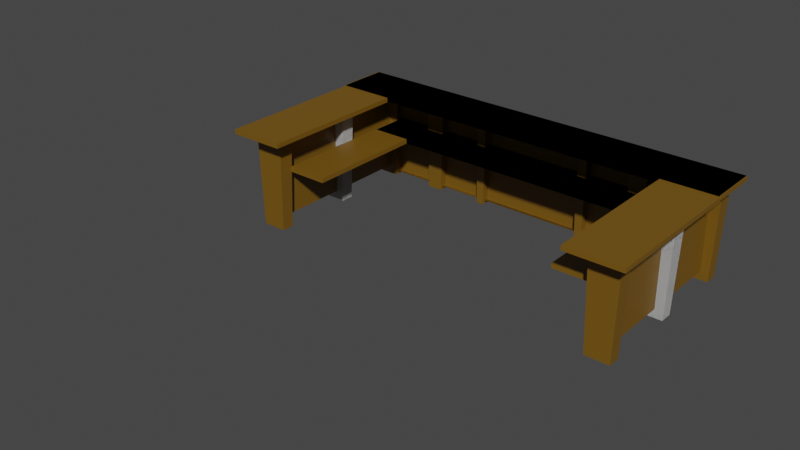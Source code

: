 # Source: reception.blend  (saved by Blender 2.80.75; exported with 4.5.12 LTS)
import bpy
from mathutils import Matrix  # noqa: F401  (used for matrix-valued properties, if any)

bpy.ops.wm.read_factory_settings(use_empty=True)
scene = bpy.context.scene
scene.name = 'Scene'

# ---- collections
col_collection = bpy.data.collections.new('Collection'); scene.collection.children.link(col_collection)

# ---- materials (node trees are filled in below, after node groups)
mat_material_001 = bpy.data.materials.new('Material.001')
mat_material_001.use_transparent_shadow = False

# ---- material node trees
mat_material_001.use_nodes = True; mat_material_001.node_tree.nodes.clear()
_N = mat_material_001.node_tree.nodes; _L = mat_material_001.node_tree.links
n0 = _N.new('ShaderNodeOutputMaterial'); n0.name = 'Material Output'; n0.location = (300, 300)
n1 = _N.new('ShaderNodeBsdfPrincipled'); n1.name = 'Principled BSDF'; n1.location = (10, 300)
n1.distribution = 'GGX'
n1.subsurface_method = 'BURLEY'
n1.inputs[0].default_value = (0.1789, 0.09011, 0.005322, 1.0)
n1.inputs[3].default_value = 1.45
n1.inputs[27].default_value = (0.0, 0.0, 0.0, 1.0)
n1.inputs[28].default_value = 1.0
_L.new(n1.outputs[0], n0.inputs[0])
n0.is_active_output = True

# ---- world
world_world = bpy.data.worlds.new('World'); scene.world = world_world
world_world.use_nodes = True; world_world.node_tree.nodes.clear()
_N = world_world.node_tree.nodes; _L = world_world.node_tree.links
n0 = _N.new('ShaderNodeOutputWorld'); n0.name = 'World Output'; n0.location = (300, 300)
n1 = _N.new('ShaderNodeBackground'); n1.name = 'Background'; n1.location = (10, 300)
n1.inputs[0].default_value = (0.05088, 0.05088, 0.05088, 1.0)
_L.new(n1.outputs[0], n0.inputs[0])
n0.is_active_output = True
world_world.color = (0.05088, 0.05088, 0.05088)
world_world.use_sun_shadow = False
world_world.sun_shadow_jitter_overblur = 0.0

# ---- meshes
me_cube_003 = bpy.data.meshes.new('Cube.003')
me_cube_003.from_pydata([(5.611, -0.4061, 0.01973), (5.515, -0.5021, 3.943), (5.611, 0.4061, 0.01973), (5.515, 0.5021, 3.943), (6.424, -0.4061, 0.01973), (6.519, -0.5021, 3.943), (6.424, 0.4061, 0.01973), (6.519, 0.5021, 3.943), (-5.611, -0.4061, 0.01973), (-5.515, -0.5021, 3.943), (-5.611, 0.4061, 0.01973), (-5.515, 0.5021, 3.943), (-6.424, -0.4061, 0.01973), (-6.519, -0.5021, 3.943), (-6.424, 0.4061, 0.01973), (-6.519, 0.5021, 3.943)], [], [(0, 1, 3, 2), (2, 3, 7, 6), (6, 7, 5, 4), (4, 5, 1, 0), (2, 6, 4, 0), (7, 3, 1, 5), (8, 10, 11, 9), (10, 14, 15, 11), (14, 12, 13, 15), (12, 8, 9, 13), (10, 8, 12, 14), (15, 13, 9, 11)])
_uv = me_cube_003.uv_layers.new(name='UVMap')
_uv.uv.foreach_set('vector', [0.375, 0.0, 0.625, 0.0, 0.625, 0.25, 0.375, 0.25, 0.375, 0.25, 0.625, 0.25, 0.625, 0.5, 0.375, 0.5, 0.375, 0.5, 0.625, 0.5, 0.625, 0.75, 0.375, 0.75, 0.375, 0.75, 0.625, 0.75, 0.625, 1.0, 0.375, 1.0, 0.125, 0.5, 0.375, 0.5, 0.375, 0.75, 0.125, 0.75, 0.625, 0.5, 0.875, 0.5, 0.875, 0.75, 0.625, 0.75, 0.375, 0.0, 0.375, 0.25, 0.625, 0.25, 0.625, 0.0, 0.375, 0.25, 0.375, 0.5, 0.625, 0.5, 0.625, 0.25, 0.375, 0.5, 0.375, 0.75, 0.625, 0.75, 0.625, 0.5, 0.375, 0.75, 0.375, 1.0, 0.625, 1.0, 0.625, 0.75, 0.125, 0.5, 0.125, 0.75, 0.375, 0.75, 0.375, 0.5, 0.625, 0.5, 0.625, 0.75, 0.875, 0.75, 0.875, 0.5])
me_cube_003.materials.append(mat_material_001)
me_cube_003.use_remesh_preserve_volume = False
me_cube_003.use_remesh_preserve_attributes = False
me_cube_003.use_mirror_vertex_groups = False
me_cube_003.update()
me_plane = bpy.data.meshes.new('Plane')
me_plane.from_pydata([(-1.031, -1.0, 0.04124), (1.031, -1.0, 0.04124), (-1.0, 1.182, 0.04124), (1.0, 1.182, 0.04124), (-1.031, -1.0, -5.294e-23), (1.031, -1.0, -5.294e-23), (-1.0, 1.182, -0.01928), (-1.031, -1.0, -0.01928), (1.031, -1.0, -0.01928), (1.0, 1.182, -0.01928)], [], [(1, 3, 9, 8), (1, 0, 4, 5), (7, 8, 9, 6), (2, 0, 7, 6), (3, 2, 6, 9), (0, 1, 8, 7)])
_uv = me_plane.uv_layers.new(name='UVMap')
_uv.uv.foreach_set('vector', [0.0, 0.0, 0.0, 0.0, 0.0, 0.0, 0.0, 0.0, 1.0, 0.0, 0.0, 0.0, 0.0, 0.0, 1.0, 0.0, 0.0, 0.0, 1.0, 0.0, 1.0, 1.0, 0.0, 1.0, 0.0, 0.0, 0.0, 0.0, 0.0, 0.0, 0.0, 0.0, 0.0, 0.0, 0.0, 0.0, 0.0, 0.0, 0.0, 0.0, 0.0, 0.0, 1.0, 0.0, 1.0, 0.0, 0.0, 0.0])
me_plane.materials.append(mat_material_001)
me_plane.use_remesh_preserve_volume = False
me_plane.use_remesh_preserve_attributes = False
me_plane.use_mirror_vertex_groups = False
me_plane.update()
me_cube_004 = bpy.data.meshes.new('Cube.004')
me_cube_004.from_pydata([(5.611, -0.4061, 0.01973), (5.515, -0.5021, 3.943), (5.611, 0.4061, 0.01973), (5.515, 0.5021, 3.943), (6.424, -0.4061, 0.01973), (6.519, -0.5021, 3.943), (6.424, 0.4061, 0.01973), (6.519, 0.5021, 3.943), (-5.611, -0.4061, 0.01973), (-5.515, -0.5021, 3.943), (-5.611, 0.4061, 0.01973), (-5.515, 0.5021, 3.943), (-6.424, -0.4061, 0.01973), (-6.519, -0.5021, 3.943), (-6.424, 0.4061, 0.01973), (-6.519, 0.5021, 3.943)], [], [(0, 1, 3, 2), (2, 3, 7, 6), (6, 7, 5, 4), (4, 5, 1, 0), (2, 6, 4, 0), (7, 3, 1, 5), (8, 10, 11, 9), (10, 14, 15, 11), (14, 12, 13, 15), (12, 8, 9, 13), (10, 8, 12, 14), (15, 13, 9, 11)])
_uv = me_cube_004.uv_layers.new(name='UVMap')
_uv.uv.foreach_set('vector', [0.375, 0.0, 0.625, 0.0, 0.625, 0.25, 0.375, 0.25, 0.375, 0.25, 0.625, 0.25, 0.625, 0.5, 0.375, 0.5, 0.375, 0.5, 0.625, 0.5, 0.625, 0.75, 0.375, 0.75, 0.375, 0.75, 0.625, 0.75, 0.625, 1.0, 0.375, 1.0, 0.125, 0.5, 0.375, 0.5, 0.375, 0.75, 0.125, 0.75, 0.625, 0.5, 0.875, 0.5, 0.875, 0.75, 0.625, 0.75, 0.375, 0.0, 0.375, 0.25, 0.625, 0.25, 0.625, 0.0, 0.375, 0.25, 0.375, 0.5, 0.625, 0.5, 0.625, 0.25, 0.375, 0.5, 0.375, 0.75, 0.625, 0.75, 0.625, 0.5, 0.375, 0.75, 0.375, 1.0, 0.625, 1.0, 0.625, 0.75, 0.125, 0.5, 0.125, 0.75, 0.375, 0.75, 0.375, 0.5, 0.625, 0.5, 0.625, 0.75, 0.875, 0.75, 0.875, 0.5])
me_cube_004.materials.append(mat_material_001)
me_cube_004.use_remesh_preserve_volume = False
me_cube_004.use_remesh_preserve_attributes = False
me_cube_004.use_mirror_vertex_groups = False
me_cube_004.update()
me_plane_001 = bpy.data.meshes.new('Plane.001')
me_plane_001.from_pydata([(-1.0, -1.0, -2.303), (1.0, -1.0, -2.303), (-1.0, 1.0, -2.303), (1.0, 1.0, -2.303), (-1.0, -1.0, -2.421), (1.0, -1.0, -2.421), (-1.0, 1.0, -2.421), (1.0, 1.0, -2.421), (-1.0, -1.0, 2.303), (1.0, -1.0, 2.303), (-1.0, 1.0, 2.303), (1.0, 1.0, 2.303), (-1.0, -1.0, 2.421), (1.0, -1.0, 2.421), (-1.0, 1.0, 2.421), (1.0, 1.0, 2.421)], [], [(0, 2, 3, 1), (4, 5, 7, 6), (1, 3, 7, 5), (2, 0, 4, 6), (3, 2, 6, 7), (0, 1, 5, 4), (8, 9, 11, 10), (12, 14, 15, 13), (9, 13, 15, 11), (10, 14, 12, 8), (11, 15, 14, 10), (8, 12, 13, 9)])
_uv = me_plane_001.uv_layers.new(name='UVMap')
_uv.uv.foreach_set('vector', [0.0, 0.0, 0.0, 1.0, 1.0, 1.0, 1.0, 0.0, 0.0, 0.0, 1.0, 0.0, 1.0, 1.0, 0.0, 1.0, 1.0, 0.0, 1.0, 1.0, 1.0, 1.0, 1.0, 0.0, 0.0, 1.0, 0.0, 0.0, 0.0, 0.0, 0.0, 1.0, 1.0, 1.0, 0.0, 1.0, 0.0, 1.0, 1.0, 1.0, 0.0, 0.0, 1.0, 0.0, 1.0, 0.0, 0.0, 0.0, 0.0, 0.0, 1.0, 0.0, 1.0, 1.0, 0.0, 1.0, 0.0, 0.0, 0.0, 1.0, 1.0, 1.0, 1.0, 0.0, 1.0, 0.0, 1.0, 0.0, 1.0, 1.0, 1.0, 1.0, 0.0, 1.0, 0.0, 1.0, 0.0, 0.0, 0.0, 0.0, 1.0, 1.0, 1.0, 1.0, 0.0, 1.0, 0.0, 1.0, 0.0, 0.0, 0.0, 0.0, 1.0, 0.0, 1.0, 0.0])
me_plane_001.materials.append(mat_material_001)
me_plane_001.use_remesh_preserve_volume = False
me_plane_001.use_remesh_preserve_attributes = False
me_plane_001.use_mirror_vertex_groups = False
me_plane_001.update()
me_cube_005 = bpy.data.meshes.new('Cube.005')
me_cube_005.from_pydata([(-7.269, -6.148, -0.8609), (-7.269, -6.148, -0.6742), (-7.269, 0.564, -0.8609), (-7.269, 0.564, -0.6742), (7.3, -6.148, -0.8609), (7.3, -6.148, -0.6742), (7.3, 0.564, -0.8609), (7.3, 0.564, -0.6742)], [], [(0, 1, 3, 2), (2, 3, 7, 6), (6, 7, 5, 4), (4, 5, 1, 0), (2, 6, 4, 0), (7, 3, 1, 5)])
_uv = me_cube_005.uv_layers.new(name='UVMap')
_uv.uv.foreach_set('vector', [0.375, 0.0, 0.625, 0.0, 0.625, 0.25, 0.375, 0.25, 0.375, 0.25, 0.625, 0.25, 0.625, 0.5, 0.375, 0.5, 0.375, 0.5, 0.625, 0.5, 0.625, 0.75, 0.375, 0.75, 0.375, 0.75, 0.625, 0.75, 0.625, 1.0, 0.375, 1.0, 0.125, 0.5, 0.375, 0.5, 0.375, 0.75, 0.125, 0.75, 0.625, 0.5, 0.875, 0.5, 0.875, 0.75, 0.625, 0.75])
me_cube_005.materials.append(mat_material_001)
me_cube_005.use_remesh_preserve_volume = False
me_cube_005.use_remesh_preserve_attributes = False
me_cube_005.use_mirror_vertex_groups = False
me_cube_005.update()
me_circle = bpy.data.meshes.new('Circle')
me_circle.from_pydata([], [], [])
_uv = me_circle.uv_layers.new(name='UVMap')
_uv.uv.foreach_set('vector', [])
me_circle.use_remesh_preserve_volume = False
me_circle.use_remesh_preserve_attributes = False
me_circle.use_mirror_vertex_groups = False
me_circle.update()
me_cube_006 = bpy.data.meshes.new('Cube.006')
me_cube_006.from_pydata([(5.611, -0.4061, 0.01973), (5.515, -0.5021, 3.943), (5.611, 0.4061, 0.01973), (5.515, 0.5021, 3.943), (6.424, -0.4061, 0.01973), (6.519, -0.5021, 3.943), (6.424, 0.4061, 0.01973), (6.519, 0.5021, 3.943), (-5.611, -0.4061, 0.01973), (-5.515, -0.5021, 3.943), (-5.611, 0.4061, 0.01973), (-5.515, 0.5021, 3.943), (-6.424, -0.4061, 0.01973), (-6.519, -0.5021, 3.943), (-6.424, 0.4061, 0.01973), (-6.519, 0.5021, 3.943)], [], [(0, 1, 3, 2), (2, 3, 7, 6), (6, 7, 5, 4), (4, 5, 1, 0), (2, 6, 4, 0), (7, 3, 1, 5), (8, 10, 11, 9), (10, 14, 15, 11), (14, 12, 13, 15), (12, 8, 9, 13), (10, 8, 12, 14), (15, 13, 9, 11)])
_uv = me_cube_006.uv_layers.new(name='UVMap')
_uv.uv.foreach_set('vector', [0.375, 0.0, 0.625, 0.0, 0.625, 0.25, 0.375, 0.25, 0.375, 0.25, 0.625, 0.25, 0.625, 0.5, 0.375, 0.5, 0.375, 0.5, 0.625, 0.5, 0.625, 0.75, 0.375, 0.75, 0.375, 0.75, 0.625, 0.75, 0.625, 1.0, 0.375, 1.0, 0.125, 0.5, 0.375, 0.5, 0.375, 0.75, 0.125, 0.75, 0.625, 0.5, 0.875, 0.5, 0.875, 0.75, 0.625, 0.75, 0.375, 0.0, 0.375, 0.25, 0.625, 0.25, 0.625, 0.0, 0.375, 0.25, 0.375, 0.5, 0.625, 0.5, 0.625, 0.25, 0.375, 0.5, 0.375, 0.75, 0.625, 0.75, 0.625, 0.5, 0.375, 0.75, 0.375, 1.0, 0.625, 1.0, 0.625, 0.75, 0.125, 0.5, 0.125, 0.75, 0.375, 0.75, 0.375, 0.5, 0.625, 0.5, 0.625, 0.75, 0.875, 0.75, 0.875, 0.5])
me_cube_006.materials.append(mat_material_001)
me_cube_006.use_remesh_preserve_volume = False
me_cube_006.use_remesh_preserve_attributes = False
me_cube_006.use_mirror_vertex_groups = False
me_cube_006.update()
me_cube_007 = bpy.data.meshes.new('Cube.007')
me_cube_007.from_pydata([(5.611, -0.4061, 0.01973), (5.515, -0.5021, 3.943), (5.611, 0.4061, 0.01973), (5.515, 0.5021, 3.943), (6.424, -0.4061, 0.01973), (6.519, -0.5021, 3.943), (6.424, 0.4061, 0.01973), (6.519, 0.5021, 3.943), (-5.611, -0.4061, 0.01973), (-5.515, -0.5021, 3.943), (-5.611, 0.4061, 0.01973), (-5.515, 0.5021, 3.943), (-6.424, -0.4061, 0.01973), (-6.519, -0.5021, 3.943), (-6.424, 0.4061, 0.01973), (-6.519, 0.5021, 3.943)], [], [(0, 1, 3, 2), (2, 3, 7, 6), (6, 7, 5, 4), (4, 5, 1, 0), (2, 6, 4, 0), (7, 3, 1, 5), (8, 10, 11, 9), (10, 14, 15, 11), (14, 12, 13, 15), (12, 8, 9, 13), (10, 8, 12, 14), (15, 13, 9, 11)])
_uv = me_cube_007.uv_layers.new(name='UVMap')
_uv.uv.foreach_set('vector', [0.375, 0.0, 0.625, 0.0, 0.625, 0.25, 0.375, 0.25, 0.375, 0.25, 0.625, 0.25, 0.625, 0.5, 0.375, 0.5, 0.375, 0.5, 0.625, 0.5, 0.625, 0.75, 0.375, 0.75, 0.375, 0.75, 0.625, 0.75, 0.625, 1.0, 0.375, 1.0, 0.125, 0.5, 0.375, 0.5, 0.375, 0.75, 0.125, 0.75, 0.625, 0.5, 0.875, 0.5, 0.875, 0.75, 0.625, 0.75, 0.375, 0.0, 0.375, 0.25, 0.625, 0.25, 0.625, 0.0, 0.375, 0.25, 0.375, 0.5, 0.625, 0.5, 0.625, 0.25, 0.375, 0.5, 0.375, 0.75, 0.625, 0.75, 0.625, 0.5, 0.375, 0.75, 0.375, 1.0, 0.625, 1.0, 0.625, 0.75, 0.125, 0.5, 0.125, 0.75, 0.375, 0.75, 0.375, 0.5, 0.625, 0.5, 0.625, 0.75, 0.875, 0.75, 0.875, 0.5])
me_cube_007.materials.append(mat_material_001)
me_cube_007.use_remesh_preserve_volume = False
me_cube_007.use_remesh_preserve_attributes = False
me_cube_007.use_mirror_vertex_groups = False
me_cube_007.update()
me_cube_008 = bpy.data.meshes.new('Cube.008')
me_cube_008.from_pydata([(5.611, -0.4061, 0.01973), (5.515, -0.5021, 3.943), (5.611, 0.4061, 0.01973), (5.515, 0.5021, 3.943), (6.424, -0.4061, 0.01973), (6.519, -0.5021, 3.943), (6.424, 0.4061, 0.01973), (6.519, 0.5021, 3.943)], [], [(0, 1, 3, 2), (2, 3, 7, 6), (6, 7, 5, 4), (4, 5, 1, 0), (2, 6, 4, 0), (7, 3, 1, 5)])
_uv = me_cube_008.uv_layers.new(name='UVMap')
_uv.uv.foreach_set('vector', [0.375, 0.0, 0.625, 0.0, 0.625, 0.25, 0.375, 0.25, 0.375, 0.25, 0.625, 0.25, 0.625, 0.5, 0.375, 0.5, 0.375, 0.5, 0.625, 0.5, 0.625, 0.75, 0.375, 0.75, 0.375, 0.75, 0.625, 0.75, 0.625, 1.0, 0.375, 1.0, 0.125, 0.5, 0.375, 0.5, 0.375, 0.75, 0.125, 0.75, 0.625, 0.5, 0.875, 0.5, 0.875, 0.75, 0.625, 0.75])
me_cube_008.use_remesh_preserve_volume = False
me_cube_008.use_remesh_preserve_attributes = False
me_cube_008.use_mirror_vertex_groups = False
me_cube_008.update()
me_cube_009 = bpy.data.meshes.new('Cube.009')
me_cube_009.from_pydata([(5.611, -0.4061, 0.01973), (5.515, -0.5021, 3.943), (5.611, 0.4061, 0.01973), (5.515, 0.5021, 3.943), (6.424, -0.4061, 0.01973), (6.519, -0.5021, 3.943), (6.424, 0.4061, 0.01973), (6.519, 0.5021, 3.943), (-5.611, -0.4061, 0.01973), (-5.515, -0.5021, 3.943), (-5.611, 0.4061, 0.01973), (-5.515, 0.5021, 3.943), (-6.424, -0.4061, 0.01973), (-6.519, -0.5021, 3.943), (-6.424, 0.4061, 0.01973), (-6.519, 0.5021, 3.943)], [], [(0, 1, 3, 2), (2, 3, 7, 6), (6, 7, 5, 4), (4, 5, 1, 0), (2, 6, 4, 0), (7, 3, 1, 5), (8, 10, 11, 9), (10, 14, 15, 11), (14, 12, 13, 15), (12, 8, 9, 13), (10, 8, 12, 14), (15, 13, 9, 11)])
_uv = me_cube_009.uv_layers.new(name='UVMap')
_uv.uv.foreach_set('vector', [0.375, 0.0, 0.625, 0.0, 0.625, 0.25, 0.375, 0.25, 0.375, 0.25, 0.625, 0.25, 0.625, 0.5, 0.375, 0.5, 0.375, 0.5, 0.625, 0.5, 0.625, 0.75, 0.375, 0.75, 0.375, 0.75, 0.625, 0.75, 0.625, 1.0, 0.375, 1.0, 0.125, 0.5, 0.375, 0.5, 0.375, 0.75, 0.125, 0.75, 0.625, 0.5, 0.875, 0.5, 0.875, 0.75, 0.625, 0.75, 0.375, 0.0, 0.375, 0.25, 0.625, 0.25, 0.625, 0.0, 0.375, 0.25, 0.375, 0.5, 0.625, 0.5, 0.625, 0.25, 0.375, 0.5, 0.375, 0.75, 0.625, 0.75, 0.625, 0.5, 0.375, 0.75, 0.375, 1.0, 0.625, 1.0, 0.625, 0.75, 0.125, 0.5, 0.125, 0.75, 0.375, 0.75, 0.375, 0.5, 0.625, 0.5, 0.625, 0.75, 0.875, 0.75, 0.875, 0.5])
me_cube_009.materials.append(mat_material_001)
me_cube_009.use_remesh_preserve_volume = False
me_cube_009.use_remesh_preserve_attributes = False
me_cube_009.use_mirror_vertex_groups = False
me_cube_009.update()
me_plane_002 = bpy.data.meshes.new('Plane.002')
me_plane_002.from_pydata([(-1.0, -1.0, -2.303), (1.0, -1.0, -2.303), (-1.0, 1.0, -2.303), (1.0, 1.0, -2.303), (-1.0, -1.0, -2.421), (1.0, -1.0, -2.421), (-1.0, 1.0, -2.421), (1.0, 1.0, -2.421), (-1.0, -1.0, 2.303), (1.0, -1.0, 2.303), (-1.0, 1.0, 2.303), (1.0, 1.0, 2.303), (-1.0, -1.0, 2.421), (1.0, -1.0, 2.421), (-1.0, 1.0, 2.421), (1.0, 1.0, 2.421)], [], [(0, 2, 3, 1), (4, 5, 7, 6), (1, 3, 7, 5), (2, 0, 4, 6), (3, 2, 6, 7), (0, 1, 5, 4), (8, 9, 11, 10), (12, 14, 15, 13), (9, 13, 15, 11), (10, 14, 12, 8), (11, 15, 14, 10), (8, 12, 13, 9)])
_uv = me_plane_002.uv_layers.new(name='UVMap')
_uv.uv.foreach_set('vector', [0.0, 0.0, 0.0, 1.0, 1.0, 1.0, 1.0, 0.0, 0.0, 0.0, 1.0, 0.0, 1.0, 1.0, 0.0, 1.0, 1.0, 0.0, 1.0, 1.0, 1.0, 1.0, 1.0, 0.0, 0.0, 1.0, 0.0, 0.0, 0.0, 0.0, 0.0, 1.0, 1.0, 1.0, 0.0, 1.0, 0.0, 1.0, 1.0, 1.0, 0.0, 0.0, 1.0, 0.0, 1.0, 0.0, 0.0, 0.0, 0.0, 0.0, 1.0, 0.0, 1.0, 1.0, 0.0, 1.0, 0.0, 0.0, 0.0, 1.0, 1.0, 1.0, 1.0, 0.0, 1.0, 0.0, 1.0, 0.0, 1.0, 1.0, 1.0, 1.0, 0.0, 1.0, 0.0, 1.0, 0.0, 0.0, 0.0, 0.0, 1.0, 1.0, 1.0, 1.0, 0.0, 1.0, 0.0, 1.0, 0.0, 0.0, 0.0, 0.0, 1.0, 0.0, 1.0, 0.0])
me_plane_002.materials.append(mat_material_001)
me_plane_002.use_remesh_preserve_volume = False
me_plane_002.use_remesh_preserve_attributes = False
me_plane_002.use_mirror_vertex_groups = False
me_plane_002.update()
me_cube_000 = bpy.data.meshes.new('Cube.000')
me_cube_000.from_pydata([(-7.269, -6.148, -0.8609), (-7.269, -6.148, -0.6742), (-7.269, 0.564, -0.8609), (-7.269, 0.564, -0.6742), (7.3, -6.148, -0.8609), (7.3, -6.148, -0.6742), (7.3, 0.564, -0.8609), (7.3, 0.564, -0.6742)], [], [(0, 1, 3, 2), (2, 3, 7, 6), (6, 7, 5, 4), (4, 5, 1, 0), (2, 6, 4, 0), (7, 3, 1, 5)])
_uv = me_cube_000.uv_layers.new(name='UVMap')
_uv.uv.foreach_set('vector', [0.375, 0.0, 0.625, 0.0, 0.625, 0.25, 0.375, 0.25, 0.375, 0.25, 0.625, 0.25, 0.625, 0.5, 0.375, 0.5, 0.375, 0.5, 0.625, 0.5, 0.625, 0.75, 0.375, 0.75, 0.375, 0.75, 0.625, 0.75, 0.625, 1.0, 0.375, 1.0, 0.125, 0.5, 0.375, 0.5, 0.375, 0.75, 0.125, 0.75, 0.625, 0.5, 0.875, 0.5, 0.875, 0.75, 0.625, 0.75])
me_cube_000.materials.append(mat_material_001)
me_cube_000.use_remesh_preserve_volume = False
me_cube_000.use_remesh_preserve_attributes = False
me_cube_000.use_mirror_vertex_groups = False
me_cube_000.update()
me_cube_001 = bpy.data.meshes.new('Cube.001')
me_cube_001.from_pydata([(-7.269, -6.148, -0.8609), (-7.269, -6.148, -0.6742), (-7.269, 0.564, -0.8609), (-7.269, 0.564, -0.6742), (7.3, -6.148, -0.8609), (7.3, -6.148, -0.6742), (7.3, 0.564, -0.8609), (7.3, 0.564, -0.6742)], [], [(0, 1, 3, 2), (2, 3, 7, 6), (6, 7, 5, 4), (4, 5, 1, 0), (2, 6, 4, 0), (7, 3, 1, 5)])
_uv = me_cube_001.uv_layers.new(name='UVMap')
_uv.uv.foreach_set('vector', [0.375, 0.0, 0.625, 0.0, 0.625, 0.25, 0.375, 0.25, 0.375, 0.25, 0.625, 0.25, 0.625, 0.5, 0.375, 0.5, 0.375, 0.5, 0.625, 0.5, 0.625, 0.75, 0.375, 0.75, 0.375, 0.75, 0.625, 0.75, 0.625, 1.0, 0.375, 1.0, 0.125, 0.5, 0.375, 0.5, 0.375, 0.75, 0.125, 0.75, 0.625, 0.5, 0.875, 0.5, 0.875, 0.75, 0.625, 0.75])
me_cube_001.materials.append(mat_material_001)
me_cube_001.use_remesh_preserve_volume = False
me_cube_001.use_remesh_preserve_attributes = False
me_cube_001.use_mirror_vertex_groups = False
me_cube_001.update()
me_cube_002 = bpy.data.meshes.new('Cube.002')
me_cube_002.from_pydata([(-7.269, -6.148, -0.8609), (-7.269, -6.148, -0.6742), (-7.269, -0.8088, -0.8609), (-7.269, -0.8088, -0.6742), (7.3, -6.148, -0.8609), (7.3, -6.148, -0.6742), (7.3, -0.8088, -0.8609), (7.3, -0.8088, -0.6742)], [], [(0, 1, 3, 2), (2, 3, 7, 6), (6, 7, 5, 4), (4, 5, 1, 0), (2, 6, 4, 0), (7, 3, 1, 5)])
_uv = me_cube_002.uv_layers.new(name='UVMap')
_uv.uv.foreach_set('vector', [0.375, 0.0, 0.625, 0.0, 0.625, 0.25, 0.375, 0.25, 0.375, 0.25, 0.625, 0.25, 0.625, 0.5, 0.375, 0.5, 0.375, 0.5, 0.625, 0.5, 0.625, 0.75, 0.375, 0.75, 0.375, 0.75, 0.625, 0.75, 0.625, 1.0, 0.375, 1.0, 0.125, 0.5, 0.375, 0.5, 0.375, 0.75, 0.125, 0.75, 0.625, 0.5, 0.875, 0.5, 0.875, 0.75, 0.625, 0.75])
me_cube_002.materials.append(mat_material_001)
me_cube_002.use_remesh_preserve_volume = False
me_cube_002.use_remesh_preserve_attributes = False
me_cube_002.use_mirror_vertex_groups = False
me_cube_002.update()
me_cube_010 = bpy.data.meshes.new('Cube.010')
me_cube_010.from_pydata([(-7.269, -6.148, -0.8609), (-7.269, -6.148, -0.6742), (-7.269, -0.7856, -0.8609), (-7.269, -0.7856, -0.6742), (7.3, -6.148, -0.8609), (7.3, -6.148, -0.6742), (7.3, -0.7856, -0.8609), (7.3, -0.7856, -0.6742)], [], [(0, 1, 3, 2), (2, 3, 7, 6), (6, 7, 5, 4), (4, 5, 1, 0), (2, 6, 4, 0), (7, 3, 1, 5)])
_uv = me_cube_010.uv_layers.new(name='UVMap')
_uv.uv.foreach_set('vector', [0.375, 0.0, 0.625, 0.0, 0.625, 0.25, 0.375, 0.25, 0.375, 0.25, 0.625, 0.25, 0.625, 0.5, 0.375, 0.5, 0.375, 0.5, 0.625, 0.5, 0.625, 0.75, 0.375, 0.75, 0.375, 0.75, 0.625, 0.75, 0.625, 1.0, 0.375, 1.0, 0.125, 0.5, 0.375, 0.5, 0.375, 0.75, 0.125, 0.75, 0.625, 0.5, 0.875, 0.5, 0.875, 0.75, 0.625, 0.75])
me_cube_010.materials.append(mat_material_001)
me_cube_010.use_remesh_preserve_volume = False
me_cube_010.use_remesh_preserve_attributes = False
me_cube_010.use_mirror_vertex_groups = False
me_cube_010.update()
me_cube_011 = bpy.data.meshes.new('Cube.011')
me_cube_011.from_pydata([(-7.269, -6.148, -0.8609), (-7.269, -6.148, -0.6742), (-7.269, 0.564, -0.8609), (-7.269, 0.564, -0.6742), (7.3, -6.148, -0.8609), (7.3, -6.148, -0.6742), (7.3, 0.564, -0.8609), (7.3, 0.564, -0.6742)], [], [(0, 1, 3, 2), (2, 3, 7, 6), (6, 7, 5, 4), (4, 5, 1, 0), (2, 6, 4, 0), (7, 3, 1, 5)])
_uv = me_cube_011.uv_layers.new(name='UVMap')
_uv.uv.foreach_set('vector', [0.375, 0.0, 0.625, 0.0, 0.625, 0.25, 0.375, 0.25, 0.375, 0.25, 0.625, 0.25, 0.625, 0.5, 0.375, 0.5, 0.375, 0.5, 0.625, 0.5, 0.625, 0.75, 0.375, 0.75, 0.375, 0.75, 0.625, 0.75, 0.625, 1.0, 0.375, 1.0, 0.125, 0.5, 0.375, 0.5, 0.375, 0.75, 0.125, 0.75, 0.625, 0.5, 0.875, 0.5, 0.875, 0.75, 0.625, 0.75])
me_cube_011.materials.append(mat_material_001)
me_cube_011.use_remesh_preserve_volume = False
me_cube_011.use_remesh_preserve_attributes = False
me_cube_011.use_mirror_vertex_groups = False
me_cube_011.update()

# ---- objects
ob_cube = bpy.data.objects.new('Cube', me_cube_003)
ob_plane = bpy.data.objects.new('Plane', me_plane)
ob_cube_001 = bpy.data.objects.new('Cube.001', me_cube_004)
ob_plane_001 = bpy.data.objects.new('Plane.001', me_plane_001)
ob_cube_002 = bpy.data.objects.new('Cube.002', me_cube_005)
ob_circle = bpy.data.objects.new('Circle', me_circle)
ob_cube_003 = bpy.data.objects.new('Cube.003', me_cube_006)
ob_cube_004 = bpy.data.objects.new('Cube.004', me_cube_007)
ob_cube_005 = bpy.data.objects.new('Cube.005', me_cube_008)
ob_cube_006 = bpy.data.objects.new('Cube.006', me_cube_009)
ob_plane_002 = bpy.data.objects.new('Plane.002', me_plane_002)
ob_cube_007 = bpy.data.objects.new('Cube.007', me_cube_000)
ob_cube_008 = bpy.data.objects.new('Cube.008', me_cube_001)
ob_cube_009 = bpy.data.objects.new('Cube.009', me_cube_002)
ob_cube_010 = bpy.data.objects.new('Cube.010', me_cube_010)
ob_cube_011 = bpy.data.objects.new('Cube.011', me_cube_011)

# ---- transforms, parenting, visibility, modifiers, constraints
ob_cube.location = (1.365, 0.0, 0.3854)
ob_cube.scale = (1.954, 1.0, 1.633)
ob_cube.lineart.crease_threshold = 0.0
ob_plane.location = (1.365, 0.0, 3.469)
ob_plane.rotation_euler = (1.571, -0.0, 0.0)
ob_plane.scale = (11.0, 2.818, 5.628)
ob_plane.lineart.crease_threshold = 0.0
ob_cube_001.location = (1.365, -5.462, 0.3854)
ob_cube_001.scale = (1.954, 1.0, 1.633)
ob_cube_001.lineart.crease_threshold = 0.0
ob_plane_001.location = (1.365, -2.888, 3.892)
ob_plane_001.rotation_euler = (-0.0, 1.571, -0.0)
ob_plane_001.scale = (2.883, 2.545, 4.974)
ob_plane_001.lineart.crease_threshold = 0.0
ob_cube_002.location = (1.365, 0.4422, 8.173)
ob_cube_002.scale = (1.85, 0.5, 1.633)
ob_cube_002.lineart.crease_threshold = 0.0
_m = ob_cube_002.modifiers.new('Mirror', 'MIRROR')
ob_circle.location = (-15.41, -23.11, 1.774)
ob_circle.scale = (8.538, 4.369, 4.369)
ob_circle.lineart.crease_threshold = 0.0
ob_cube_003.location = (1.365, 0.0, 0.3854)
ob_cube_003.scale = (0.6237, 1.0, 1.633)
ob_cube_003.lineart.crease_threshold = 0.0
ob_cube_004.location = (1.365, 0.0, 0.3854)
ob_cube_004.scale = (1.249, 1.0, 1.633)
ob_cube_004.lineart.crease_threshold = 0.0
ob_cube_005.location = (1.365, -5.462, 0.3854)
ob_cube_005.scale = (1.954, 1.0, 1.633)
ob_cube_005.lineart.crease_threshold = 0.0
_m = ob_cube_005.modifiers.new('Mirror', 'MIRROR')
ob_cube_006.location = (1.365, -11.06, 0.3854)
ob_cube_006.scale = (1.954, 1.0, 1.633)
ob_cube_006.lineart.crease_threshold = 0.0
ob_plane_002.location = (1.365, -8.489, 3.892)
ob_plane_002.rotation_euler = (-0.0, 1.571, -0.0)
ob_plane_002.scale = (2.883, 2.545, 4.974)
ob_plane_002.lineart.crease_threshold = 0.0
ob_cube_007.location = (13.06, -3.474, 8.115)
ob_cube_007.scale = (0.25, 1.5, 1.633)
ob_cube_007.lineart.crease_threshold = 0.0
ob_cube_008.location = (-10.29, -3.474, 8.115)
ob_cube_008.scale = (0.25, 1.5, 1.633)
ob_cube_008.lineart.crease_threshold = 0.0
ob_cube_009.location = (-8.175, -1.447, 5.648)
ob_cube_009.scale = (0.1868, 1.5, 1.633)
ob_cube_009.lineart.crease_threshold = 0.0
ob_cube_010.location = (10.93, -1.447, 5.648)
ob_cube_010.scale = (0.1868, 1.5, 1.633)
ob_cube_010.lineart.crease_threshold = 0.0
ob_cube_011.location = (1.365, 0.4422, 5.646)
ob_cube_011.scale = (1.483, 0.5, 1.633)
ob_cube_011.lineart.crease_threshold = 0.0
_m = ob_cube_011.modifiers.new('Mirror', 'MIRROR')

# ---- collection membership
col_collection.objects.link(ob_cube)
col_collection.objects.link(ob_plane)
col_collection.objects.link(ob_cube_001)
col_collection.objects.link(ob_plane_001)
col_collection.objects.link(ob_cube_002)
col_collection.objects.link(ob_circle)
col_collection.objects.link(ob_cube_003)
col_collection.objects.link(ob_cube_004)
col_collection.objects.link(ob_cube_005)
col_collection.objects.link(ob_cube_006)
col_collection.objects.link(ob_plane_002)
col_collection.objects.link(ob_cube_007)
col_collection.objects.link(ob_cube_008)
col_collection.objects.link(ob_cube_009)
col_collection.objects.link(ob_cube_010)
col_collection.objects.link(ob_cube_011)

# ---- scene / render settings (as saved in the file)
scene.frame_start = 1; scene.frame_end = 250; scene.frame_set(1)
scene.render.engine = 'BLENDER_EEVEE_NEXT'
scene.cycles.use_denoising = False
scene.cycles.samples = 128
scene.cycles.sampling_pattern = 'TABULATED_SOBOL'
scene.cycles.use_adaptive_sampling = False
scene.cycles.use_light_tree = False
scene.view_settings.view_transform = 'Filmic'
bpy.context.view_layer.update()

# ---- added for rendering (the .blend has no active camera and no usable light): camera, sun
cam_auto = bpy.data.cameras.new('AutoCamera')
cam_auto.lens = 50.0
cam_auto.sensor_width = 36.0
cam_auto.clip_end = 1000.0
ob_auto_camera = bpy.data.objects.new('AutoCamera', cam_auto)
scene.collection.objects.link(ob_auto_camera)
ob_auto_camera.location = (35.9224, -54.6145, 32.693)
ob_auto_camera.rotation_euler = (1.09748, -7.21219e-08, 0.694738)
scene.camera = ob_auto_camera
light_auto_sun = bpy.data.lights.new('AutoSun', 'SUN')
light_auto_sun.energy = 3.0
light_auto_sun.angle = 0.0523599
ob_auto_sun = bpy.data.objects.new('AutoSun', light_auto_sun)
scene.collection.objects.link(ob_auto_sun)
ob_auto_sun.rotation_euler = (0.872665, 0.174533, 0.523599)
bpy.context.view_layer.update()
